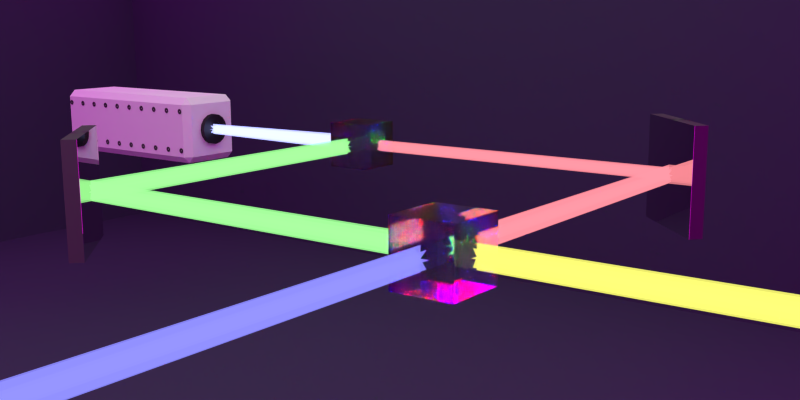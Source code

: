 # Source: MZ.blend  (saved by Blender 2.75.0; exported with 4.5.12 LTS)
import bpy
from mathutils import Matrix  # noqa: F401  (used for matrix-valued properties, if any)

bpy.ops.wm.read_factory_settings(use_empty=True)
scene = bpy.context.scene
scene.name = 'Scene'

# ---- collections
col_collection_1 = bpy.data.collections.new('Collection 1'); scene.collection.children.link(col_collection_1)

# ---- images (referenced by path relative to the original .blend; pixels are not part of the script)
import os
ASSET_DIR = os.environ.get("B2B_ASSET_DIR", "")  # directory of the original .blend (textures are referenced by path, not embedded)
HERE = os.path.dirname(os.path.abspath(__file__))  # packed textures are extracted next to this script under _unpacked/

def load_image(name, relpath, width, height, colorspace="sRGB"):
    """Load a texture the original file referenced (path relative to the .blend, or extracted next to this script)."""
    p = next((c for c in (os.path.join(HERE, relpath), os.path.join(ASSET_DIR, relpath)) if relpath and os.path.exists(c)), "")
    if p:
        img = bpy.data.images.load(p, check_existing=True)
        img.name = name
    else:  # same state as the original file: an image datablock whose file is absent (Cycles renders it pink)
        img = bpy.data.images.new(name, width, height)
        img.source = "FILE"
        img.filepath = "//" + (relpath or name)
    img.colorspace_settings.name = colorspace
    return img
img_laser_png_001 = load_image('laser.png.001', 'assets/laser.png', 1024, 1024, 'Non-Color')
img_lightinglaserlab_jpg = load_image('lightingLaserLab.jpg', 'assets/lightingLaserLab.jpg', 1024, 1024, 'sRGB')

# ---- materials (node trees are filled in below, after node groups)
mat_material_009 = bpy.data.materials.new('Material.009')
mat_material_009.alpha_threshold = 0.0
mat_material_009.roughness = 0.5
mat_material_007 = bpy.data.materials.new('Material.007')
mat_material_007.alpha_threshold = 0.0
mat_material_007.roughness = 0.5
mat_material_008 = bpy.data.materials.new('Material.008')
mat_material_008.alpha_threshold = 0.0
mat_material_008.roughness = 0.5
mat_material_004 = bpy.data.materials.new('Material.004')
mat_material_004.alpha_threshold = 0.0
mat_material_004.roughness = 0.5
mat_material_003 = bpy.data.materials.new('Material.003')
mat_material_003.alpha_threshold = 0.0
mat_material_003.roughness = 0.5
mat_material = bpy.data.materials.new('Material')
mat_material.alpha_threshold = 0.0
mat_material.roughness = 0.5
mat_material_000 = bpy.data.materials.new('Material.000')
mat_material_000.alpha_threshold = 0.0
mat_material_000.roughness = 0.5
mat_material_002 = bpy.data.materials.new('Material.002')
mat_material_002.alpha_threshold = 0.0
mat_material_002.roughness = 0.5
mat_room = bpy.data.materials.new('Room')
mat_room.alpha_threshold = 0.0
mat_room.roughness = 0.5
mat_material_001 = bpy.data.materials.new('Material.001')
mat_material_001.alpha_threshold = 0.0
mat_material_001.roughness = 0.5
mat_material_010 = bpy.data.materials.new('Material.010')
mat_material_010.alpha_threshold = 0.0
mat_material_010.roughness = 0.5

# ---- material node trees
mat_material_009.use_nodes = True; mat_material_009.node_tree.nodes.clear()
_N = mat_material_009.node_tree.nodes; _L = mat_material_009.node_tree.links
n0 = _N.new('ShaderNodeOutputMaterial'); n0.name = 'Material Output'; n0.location = (300, 300)
n1 = _N.new('ShaderNodeEmission'); n1.name = 'Emission'; n1.location = (10, 300)
n1.inputs[0].default_value = (0.8, 0.8, 0.8, 1.0)
_L.new(n1.outputs[0], n0.inputs[0])
n0.is_active_output = True
mat_material_007.use_nodes = True; mat_material_007.node_tree.nodes.clear()
_N = mat_material_007.node_tree.nodes; _L = mat_material_007.node_tree.links
n0 = _N.new('ShaderNodeMixShader'); n0.name = 'Mix Shader'; n0.location = (-174, 120)
n1 = _N.new('ShaderNodeOutputMaterial'); n1.name = 'Material Output'; n1.location = (76, 158)
n2 = _N.new('ShaderNodeTexImage'); n2.name = 'Image Texture'; n2.location = (-797, 201)
n2.width = 140
n2.image = img_laser_png_001
n2.interpolation = 'Smart'
n3 = _N.new('ShaderNodeGamma'); n3.name = 'Gamma'; n3.location = (-398, 180)
n3.inputs[1].default_value = 2.0
n4 = _N.new('ShaderNodeBsdfTransparent'); n4.name = 'Transparent BSDF'; n4.location = (-441, 49)
n5 = _N.new('ShaderNodeEmission'); n5.name = 'Emission'; n5.location = (-399, -51)
n5.inputs[0].default_value = (0.2075, 0.2046, 0.8, 1.0)
n5.inputs[1].default_value = 1.5
n6 = _N.new('ShaderNodeInvert'); n6.name = 'Invert'; n6.location = (-599, 188)
_L.new(n0.outputs[0], n1.inputs[0])
_L.new(n5.outputs[0], n0.inputs[2])
_L.new(n6.outputs[0], n3.inputs[0])
_L.new(n2.outputs[0], n6.inputs[1])
_L.new(n4.outputs[0], n0.inputs[1])
_L.new(n3.outputs[0], n0.inputs[0])
n1.is_active_output = True
mat_material_008.use_nodes = True; mat_material_008.node_tree.nodes.clear()
_N = mat_material_008.node_tree.nodes; _L = mat_material_008.node_tree.links
n0 = _N.new('ShaderNodeMixShader'); n0.name = 'Mix Shader'; n0.location = (-174, 120)
n1 = _N.new('ShaderNodeOutputMaterial'); n1.name = 'Material Output'; n1.location = (76, 158)
n2 = _N.new('ShaderNodeTexImage'); n2.name = 'Image Texture'; n2.location = (-797, 201)
n2.width = 140
n2.image = img_laser_png_001
n2.interpolation = 'Smart'
n3 = _N.new('ShaderNodeGamma'); n3.name = 'Gamma'; n3.location = (-398, 180)
n3.inputs[1].default_value = 2.0
n4 = _N.new('ShaderNodeBsdfTransparent'); n4.name = 'Transparent BSDF'; n4.location = (-441, 49)
n5 = _N.new('ShaderNodeEmission'); n5.name = 'Emission'; n5.location = (-399, -51)
n5.inputs[0].default_value = (0.8, 0.7957, 0.1348, 1.0)
n5.inputs[1].default_value = 1.5
n6 = _N.new('ShaderNodeInvert'); n6.name = 'Invert'; n6.location = (-599, 188)
_L.new(n0.outputs[0], n1.inputs[0])
_L.new(n5.outputs[0], n0.inputs[2])
_L.new(n6.outputs[0], n3.inputs[0])
_L.new(n2.outputs[0], n6.inputs[1])
_L.new(n4.outputs[0], n0.inputs[1])
_L.new(n3.outputs[0], n0.inputs[0])
n1.is_active_output = True
mat_material_004.use_nodes = True; mat_material_004.node_tree.nodes.clear()
_N = mat_material_004.node_tree.nodes; _L = mat_material_004.node_tree.links
n0 = _N.new('ShaderNodeOutputMaterial'); n0.name = 'Material Output'; n0.location = (300, 300)
n1 = _N.new('ShaderNodeMixShader'); n1.name = 'Mix Shader'; n1.location = (81, 353)
n1.inputs[0].default_value = 0.8
n2 = _N.new('ShaderNodeBsdfAnisotropic'); n2.name = 'Anisotropic BSDF'; n2.location = (-491, 414)
n2.distribution = 'GGX'
n2.inputs[0].default_value = (0.4031, 0.4031, 0.4031, 1.0)
n2.inputs[1].default_value = 0.4472
n2.inputs[2].default_value = 0.5
n3 = _N.new('ShaderNodeBsdfDiffuse'); n3.name = 'Diffuse BSDF'; n3.location = (-322, 212)
n3.inputs[0].default_value = (0.03861, 0.03861, 0.03861, 1.0)
n3.inputs[1].default_value = 1.0
n4 = _N.new('ShaderNodeMixShader'); n4.name = 'Mix Shader.001'; n4.location = (-95, 269)
n4.inputs[0].default_value = 0.7
n5 = _N.new('ShaderNodeBsdfAnisotropic'); n5.name = 'Glossy BSDF'; n5.location = (-193, 113)
n5.distribution = 'GGX'
n5.inputs[0].default_value = (0.0, 0.0, 0.0, 1.0)
n5.inputs[1].default_value = 0.0
_L.new(n2.outputs[0], n1.inputs[1])
_L.new(n1.outputs[0], n0.inputs[0])
_L.new(n3.outputs[0], n4.inputs[1])
_L.new(n4.outputs[0], n1.inputs[2])
_L.new(n5.outputs[0], n4.inputs[2])
n0.is_active_output = True
mat_material_003.use_nodes = True; mat_material_003.node_tree.nodes.clear()
_N = mat_material_003.node_tree.nodes; _L = mat_material_003.node_tree.links
n0 = _N.new('ShaderNodeOutputMaterial'); n0.name = 'Material Output'; n0.location = (300, 300)
n1 = _N.new('ShaderNodeBsdfAnisotropic'); n1.name = 'Glossy BSDF'; n1.location = (10, 300)
n1.distribution = 'GGX'
n1.inputs[0].default_value = (0.8, 0.7915, 0.7663, 1.0)
n1.inputs[1].default_value = 0.0
_L.new(n1.outputs[0], n0.inputs[0])
n0.is_active_output = True
mat_material.use_nodes = True; mat_material.node_tree.nodes.clear()
_N = mat_material.node_tree.nodes; _L = mat_material.node_tree.links
n0 = _N.new('ShaderNodeOutputMaterial'); n0.name = 'Material Output'; n0.location = (-57, 299)
n1 = _N.new('ShaderNodeBsdfGlass'); n1.name = 'Glass BSDF'; n1.location = (-972, 276)
n1.distribution = 'BECKMANN'
n1.inputs[0].default_value = (0.0, 0.002741, 1.0, 1.0)
n1.inputs[2].default_value = 1.28
n2 = _N.new('ShaderNodeBsdfGlass'); n2.name = 'Glass BSDF.002'; n2.location = (-573, 155)
n2.distribution = 'BECKMANN'
n2.inputs[0].default_value = (1.0, 0.0, 0.002301, 1.0)
n2.inputs[2].default_value = 1.22
n3 = _N.new('ShaderNodeBsdfGlass'); n3.name = 'Glass BSDF.001'; n3.location = (-788, 187)
n3.distribution = 'BECKMANN'
n3.inputs[0].default_value = (0.003465, 1.0, 0.0, 1.0)
n3.inputs[2].default_value = 1.25
n4 = _N.new('ShaderNodeAddShader'); n4.name = 'Add Shader'; n4.location = (-723, 357)
n5 = _N.new('ShaderNodeAddShader'); n5.name = 'Add Shader.001'; n5.location = (-316, 326)
_L.new(n4.outputs[0], n5.inputs[0])
_L.new(n1.outputs[0], n4.inputs[0])
_L.new(n3.outputs[0], n4.inputs[1])
_L.new(n5.outputs[0], n0.inputs[0])
_L.new(n2.outputs[0], n5.inputs[1])
n0.is_active_output = True
mat_material_000.use_nodes = True; mat_material_000.node_tree.nodes.clear()
_N = mat_material_000.node_tree.nodes; _L = mat_material_000.node_tree.links
n0 = _N.new('ShaderNodeMixShader'); n0.name = 'Mix Shader'; n0.location = (-174, 120)
n1 = _N.new('ShaderNodeOutputMaterial'); n1.name = 'Material Output'; n1.location = (76, 158)
n2 = _N.new('ShaderNodeTexImage'); n2.name = 'Image Texture'; n2.location = (-797, 201)
n2.width = 140
n2.image = img_laser_png_001
n2.interpolation = 'Smart'
n3 = _N.new('ShaderNodeGamma'); n3.name = 'Gamma'; n3.location = (-398, 180)
n3.inputs[1].default_value = 2.0
n4 = _N.new('ShaderNodeBsdfTransparent'); n4.name = 'Transparent BSDF'; n4.location = (-441, 49)
n5 = _N.new('ShaderNodeEmission'); n5.name = 'Emission'; n5.location = (-399, -51)
n5.inputs[0].default_value = (0.8, 0.2183, 0.2642, 1.0)
n5.inputs[1].default_value = 1.5
n6 = _N.new('ShaderNodeInvert'); n6.name = 'Invert'; n6.location = (-599, 188)
_L.new(n0.outputs[0], n1.inputs[0])
_L.new(n5.outputs[0], n0.inputs[2])
_L.new(n6.outputs[0], n3.inputs[0])
_L.new(n2.outputs[0], n6.inputs[1])
_L.new(n4.outputs[0], n0.inputs[1])
_L.new(n3.outputs[0], n0.inputs[0])
n1.is_active_output = True
mat_material_002.use_nodes = True; mat_material_002.node_tree.nodes.clear()
_N = mat_material_002.node_tree.nodes; _L = mat_material_002.node_tree.links
n0 = _N.new('ShaderNodeMixShader'); n0.name = 'Mix Shader'; n0.location = (-174, 120)
n1 = _N.new('ShaderNodeOutputMaterial'); n1.name = 'Material Output'; n1.location = (76, 158)
n2 = _N.new('ShaderNodeTexImage'); n2.name = 'Image Texture'; n2.location = (-797, 201)
n2.width = 140
n2.image = img_laser_png_001
n2.interpolation = 'Smart'
n3 = _N.new('ShaderNodeGamma'); n3.name = 'Gamma'; n3.location = (-398, 180)
n3.inputs[1].default_value = 2.0
n4 = _N.new('ShaderNodeBsdfTransparent'); n4.name = 'Transparent BSDF'; n4.location = (-441, 49)
n5 = _N.new('ShaderNodeEmission'); n5.name = 'Emission'; n5.location = (-399, -51)
n5.inputs[0].default_value = (0.2792, 0.8, 0.2461, 1.0)
n5.inputs[1].default_value = 1.5
n6 = _N.new('ShaderNodeInvert'); n6.name = 'Invert'; n6.location = (-599, 188)
_L.new(n0.outputs[0], n1.inputs[0])
_L.new(n5.outputs[0], n0.inputs[2])
_L.new(n6.outputs[0], n3.inputs[0])
_L.new(n2.outputs[0], n6.inputs[1])
_L.new(n4.outputs[0], n0.inputs[1])
_L.new(n3.outputs[0], n0.inputs[0])
n1.is_active_output = True
mat_room.use_nodes = True; mat_room.node_tree.nodes.clear()
_N = mat_room.node_tree.nodes; _L = mat_room.node_tree.links
n0 = _N.new('ShaderNodeOutputMaterial'); n0.name = 'Material Output'; n0.location = (45, 127)
n1 = _N.new('ShaderNodeBsdfDiffuse'); n1.name = 'Diffuse BSDF'; n1.location = (-272, 77)
n1.inputs[0].default_value = (0.05086, 0.0531, 0.08661, 1.0)
n1.inputs[1].default_value = 0.2865
_L.new(n1.outputs[0], n0.inputs[0])
n0.is_active_output = True
mat_material_001.use_nodes = True; mat_material_001.node_tree.nodes.clear()
_N = mat_material_001.node_tree.nodes; _L = mat_material_001.node_tree.links
n0 = _N.new('ShaderNodeMixShader'); n0.name = 'Mix Shader'; n0.location = (-174, 120)
n1 = _N.new('ShaderNodeOutputMaterial'); n1.name = 'Material Output'; n1.location = (76, 158)
n2 = _N.new('ShaderNodeTexImage'); n2.name = 'Image Texture'; n2.location = (-797, 201)
n2.width = 140
n2.image = img_laser_png_001
n2.interpolation = 'Smart'
n3 = _N.new('ShaderNodeBsdfTransparent'); n3.name = 'Transparent BSDF'; n3.location = (-441, 49)
n4 = _N.new('ShaderNodeEmission'); n4.name = 'Emission'; n4.location = (-399, -51)
n4.inputs[0].default_value = (0.3121, 0.3464, 0.8, 1.0)
n4.inputs[1].default_value = 3.0
n5 = _N.new('ShaderNodeInvert'); n5.name = 'Invert'; n5.location = (-599, 188)
n6 = _N.new('ShaderNodeGamma'); n6.name = 'Gamma'; n6.location = (-381, 213)
n6.inputs[1].default_value = 2.0
_L.new(n0.outputs[0], n1.inputs[0])
_L.new(n4.outputs[0], n0.inputs[2])
_L.new(n5.outputs[0], n6.inputs[0])
_L.new(n2.outputs[0], n5.inputs[1])
_L.new(n3.outputs[0], n0.inputs[1])
_L.new(n6.outputs[0], n0.inputs[0])
n1.is_active_output = True
mat_material_010.use_nodes = True; mat_material_010.node_tree.nodes.clear()
_N = mat_material_010.node_tree.nodes; _L = mat_material_010.node_tree.links
n0 = _N.new('ShaderNodeOutputMaterial'); n0.name = 'Material Output'; n0.location = (300, 300)
n1 = _N.new('ShaderNodeMixShader'); n1.name = 'Mix Shader'; n1.location = (10, 300)
n1.inputs[0].default_value = 0.8837
n2 = _N.new('ShaderNodeBsdfAnisotropic'); n2.name = 'Glossy BSDF'; n2.location = (-190, 200)
n2.distribution = 'GGX'
n2.inputs[0].default_value = (0.5071, 0.5071, 0.5071, 1.0)
n2.inputs[1].default_value = 0.4472
n3 = _N.new('ShaderNodeBsdfDiffuse'); n3.name = 'Diffuse BSDF'; n3.location = (-190, 100)
n3.inputs[0].default_value = (0.0, 0.0, 0.0, 1.0)
_L.new(n1.outputs[0], n0.inputs[0])
_L.new(n2.outputs[0], n1.inputs[1])
_L.new(n3.outputs[0], n1.inputs[2])
n0.is_active_output = True

# ---- world
world_world = bpy.data.worlds.new('World'); scene.world = world_world
world_world.use_nodes = True; world_world.node_tree.nodes.clear()
_N = world_world.node_tree.nodes; _L = world_world.node_tree.links
n0 = _N.new('ShaderNodeBackground'); n0.name = 'Background'; n0.location = (123, 187)
n1 = _N.new('ShaderNodeOutputWorld'); n1.name = 'World Output'; n1.location = (439, 173)
n2 = _N.new('ShaderNodeMath'); n2.name = 'Math'; n2.location = (-279, 171)
n2.operation = 'MULTIPLY'
n2.use_clamp = True
n3 = _N.new('ShaderNodeMath'); n3.name = 'Math.001'; n3.location = (-88, 134)
n3.inputs[1].default_value = 1.0
n4 = _N.new('ShaderNodeTexEnvironment'); n4.name = 'Environment Texture'; n4.location = (-483, 264)
n4.width = 140
n4.image = img_lightinglaserlab_jpg
n4.projection = 'MIRROR_BALL'
_L.new(n0.outputs[0], n1.inputs[0])
_L.new(n4.outputs[0], n0.inputs[0])
_L.new(n4.outputs[0], n2.inputs[0])
_L.new(n2.outputs[0], n3.inputs[0])
_L.new(n3.outputs[0], n0.inputs[1])
n1.is_active_output = True
world_world.color = (0.0, 0.0, 0.0)
world_world.use_sun_shadow = False
world_world.sun_shadow_jitter_overblur = 0.0
world_world.cycles.sampling_method = 'MANUAL'
world_world.cycles.sample_map_resolution = 256

# ---- cameras
cam_camera_001 = bpy.data.cameras.new('Camera.001')
cam_camera_001.clip_end = 100.0
cam_camera_001.lens = 40.0
cam_camera_001.sensor_width = 32.0
cam_camera_001.sensor_height = 18.0
cam_camera_001.display_size = 2.0
cam_camera_001.dof.focus_distance = 0.0

# ---- meshes
me_plane_011 = bpy.data.meshes.new('Plane.011')
me_plane_011.from_pydata([(-1.0, -1.0, 0.0), (1.0, -1.0, 0.0), (-1.0, 1.0, 0.0), (1.0, 1.0, 0.0)], [], [(0, 1, 3, 2)])
me_plane_011.materials.append(mat_material_009)
me_plane_011.use_remesh_preserve_volume = False
me_plane_011.use_remesh_preserve_attributes = False
me_plane_011.use_mirror_vertex_groups = False
me_plane_011.update()
me_plane_010 = bpy.data.meshes.new('Plane.010')
me_plane_010.from_pydata([(-1.0, -1.0, 0.0), (1.0, -1.0, 0.0), (-1.0, 1.0, 0.0), (1.0, 1.0, 0.0)], [], [(0, 1, 3, 2)])
me_plane_010.materials.append(mat_material_009)
me_plane_010.use_remesh_preserve_volume = False
me_plane_010.use_remesh_preserve_attributes = False
me_plane_010.use_mirror_vertex_groups = False
me_plane_010.update()
me_plane_009 = bpy.data.meshes.new('Plane.009')
me_plane_009.from_pydata([(-0.05, 0.2013, -2.626e-08), (0.05, 0.2013, -3.453e-08), (-0.05, 2.95, 1.924e-08), (0.05, 3.05, -1.924e-08), (-9.305e-08, 0.2013, 0.07071), (-6.372e-08, 0.2013, -0.07071), (-3.332e-07, 3.0, 0.07071), (-3.19e-07, 3.0, -0.07071), (-0.03536, 0.2013, 0.05), (0.03536, 0.2013, -0.05), (-0.03536, 2.965, 0.05), (0.03536, 3.035, -0.05), (0.03536, 0.2013, 0.05), (-0.03536, 0.2013, -0.05), (0.03536, 3.035, 0.05), (-0.03536, 2.965, -0.05)], [], [(0, 1, 3, 2), (4, 5, 7, 6), (8, 9, 11, 10), (12, 13, 15, 14)])
_uv = me_plane_009.uv_layers.new(name='UVMap')
_uv.uv.foreach_set('vector', [0.0, 0.0, 1.0, 0.0, 1.0, 1.0, 0.0, 1.0, 0.0, 0.0, 1.0, 0.0, 1.0, 1.0, 0.0, 1.0, 0.0, 0.0, 1.0, 0.0, 1.0, 1.0, 0.0, 1.0, 0.0, 0.0, 1.0, 0.0, 1.0, 1.0, 0.0, 1.0])
me_plane_009.materials.append(mat_material_007)
me_plane_009.use_remesh_preserve_volume = False
me_plane_009.use_remesh_preserve_attributes = False
me_plane_009.use_mirror_vertex_groups = False
me_plane_009.update()
me_plane_008 = bpy.data.meshes.new('Plane.008')
me_plane_008.from_pydata([(-0.05007, 0.2013, 3.116e-09), (0.05007, 0.2013, -3.116e-09), (-0.05, 2.95, 3.127e-09), (0.05, 3.05, -3.127e-09), (-6.929e-08, 0.2013, 0.07071), (-5.709e-08, 0.2013, -0.07071), (-3.322e-07, 3.0, 0.07071), (-3.2e-07, 3.0, -0.07071), (-0.03541, 0.2013, 0.05), (0.03541, 0.2013, -0.05), (-0.03536, 2.965, 0.05), (0.03536, 3.035, -0.05), (0.03541, 0.2013, 0.05), (-0.03541, 0.2013, -0.05), (0.03536, 3.035, 0.05), (-0.03536, 2.965, -0.05)], [], [(0, 1, 3, 2), (4, 5, 7, 6), (8, 9, 11, 10), (12, 13, 15, 14)])
_uv = me_plane_008.uv_layers.new(name='UVMap')
_uv.uv.foreach_set('vector', [0.0, 0.0, 1.0, 0.0, 1.0, 1.0, 0.0, 1.0, 0.0, 0.0, 1.0, 0.0, 1.0, 1.0, 0.0, 1.0, 0.0, 0.0, 1.0, 0.0, 1.0, 1.0, 0.0, 1.0, 0.0, 0.0, 1.0, 0.0, 1.0, 1.0, 0.0, 1.0])
me_plane_008.materials.append(mat_material_008)
me_plane_008.use_remesh_preserve_volume = False
me_plane_008.use_remesh_preserve_attributes = False
me_plane_008.use_mirror_vertex_groups = False
me_plane_008.update()
me_cube_013 = bpy.data.meshes.new('Cube.013')
me_cube_013.from_pydata([(-0.96, -1.0, -1.0), (-0.96, -1.0, 1.0), (-0.96, 1.0, -1.0), (-0.96, 1.0, 1.0), (1.539, -1.0, -1.0), (1.539, -1.0, 1.0), (1.539, 1.0, -1.0), (1.539, 1.0, 1.0)], [], [(3, 2, 0, 1), (7, 5, 4, 6), (0, 2, 6, 4), (3, 1, 5, 7), (1, 0, 4, 5), (2, 3, 7, 6)])
me_cube_013.materials.append(mat_material_004)
me_cube_013.use_remesh_preserve_volume = False
me_cube_013.use_remesh_preserve_attributes = False
me_cube_013.use_mirror_vertex_groups = False
me_cube_013.update()
me_cube_012 = bpy.data.meshes.new('Cube.012')
me_cube_012.from_pydata([(-0.96, -1.0, -1.0), (-0.96, -1.0, 1.0), (-0.96, 1.0, -1.0), (-0.96, 1.0, 1.0), (1.539, -1.0, -1.0), (1.539, -1.0, 1.0), (1.539, 1.0, -1.0), (1.539, 1.0, 1.0)], [], [(3, 2, 0, 1), (7, 5, 4, 6), (0, 2, 6, 4), (3, 1, 5, 7), (1, 0, 4, 5), (2, 3, 7, 6)])
me_cube_012.materials.append(mat_material_004)
me_cube_012.use_remesh_preserve_volume = False
me_cube_012.use_remesh_preserve_attributes = False
me_cube_012.use_mirror_vertex_groups = False
me_cube_012.update()
me_cube_011 = bpy.data.meshes.new('Cube.011')
me_cube_011.from_pydata([(-1.0, -1.0, -1.0), (-1.0, -1.0, 1.0), (-1.0, 1.0, -1.0), (-1.0, 1.0, 1.0), (-0.96, -1.0, -1.0), (-0.96, -1.0, 1.0), (-0.96, 1.0, -1.0), (-0.96, 1.0, 1.0)], [], [(1, 3, 2, 0), (3, 7, 6, 2), (7, 5, 4, 6), (5, 1, 0, 4), (0, 2, 6, 4), (5, 7, 3, 1)])
me_cube_011.materials.append(mat_material_003)
me_cube_011.use_remesh_preserve_volume = False
me_cube_011.use_remesh_preserve_attributes = False
me_cube_011.use_mirror_vertex_groups = False
me_cube_011.update()
me_cube_010 = bpy.data.meshes.new('Cube.010')
me_cube_010.from_pydata([(-1.0, -1.0, -1.0), (-1.0, -1.0, 1.0), (-1.0, 1.0, -1.0), (-1.0, 1.0, 1.0), (1.0, 1.0, -1.0), (1.0, 1.0, 1.0)], [], [(1, 3, 2, 0), (3, 5, 4, 2), (3, 1, 5), (2, 4, 0), (0, 4, 5, 1)])
me_cube_010.materials.append(mat_material)
me_cube_010.use_remesh_preserve_volume = False
me_cube_010.use_remesh_preserve_attributes = False
me_cube_010.use_mirror_vertex_groups = False
me_cube_010.update()
me_cube_009 = bpy.data.meshes.new('Cube.009')
me_cube_009.from_pydata([(-1.0, -1.0, -1.0), (-1.0, -1.0, 1.0), (-1.0, 1.0, -1.0), (-1.0, 1.0, 1.0), (1.0, 1.0, -1.0), (1.0, 1.0, 1.0)], [], [(1, 3, 2, 0), (3, 5, 4, 2), (3, 1, 5), (2, 4, 0), (0, 4, 5, 1)])
me_cube_009.materials.append(mat_material)
me_cube_009.use_remesh_preserve_volume = False
me_cube_009.use_remesh_preserve_attributes = False
me_cube_009.use_mirror_vertex_groups = False
me_cube_009.update()
me_cube_008 = bpy.data.meshes.new('Cube.008')
me_cube_008.from_pydata([(-1.0, -1.0, -1.0), (-1.0, -1.0, 1.0), (-1.0, 1.0, -1.0), (-1.0, 1.0, 1.0), (1.0, 1.0, -1.0), (1.0, 1.0, 1.0)], [], [(1, 3, 2, 0), (3, 5, 4, 2), (3, 1, 5), (2, 4, 0), (0, 4, 5, 1)])
me_cube_008.materials.append(mat_material)
me_cube_008.use_remesh_preserve_volume = False
me_cube_008.use_remesh_preserve_attributes = False
me_cube_008.use_mirror_vertex_groups = False
me_cube_008.update()
me_plane_005 = bpy.data.meshes.new('Plane.005')
me_plane_005.from_pydata([(-0.05007, 0.2013, 3.116e-09), (0.05007, 0.2013, -3.116e-09), (-0.05, 2.95, 3.127e-09), (0.05, 3.05, -3.127e-09), (-6.929e-08, 0.2013, 0.07071), (-5.709e-08, 0.2013, -0.07071), (-3.322e-07, 3.0, 0.07071), (-3.2e-07, 3.0, -0.07071), (-0.03541, 0.2013, 0.05), (0.03541, 0.2013, -0.05), (-0.03536, 2.965, 0.05), (0.03536, 3.035, -0.05), (0.03541, 0.2013, 0.05), (-0.03541, 0.2013, -0.05), (0.03536, 3.035, 0.05), (-0.03536, 2.965, -0.05)], [], [(0, 1, 3, 2), (4, 5, 7, 6), (8, 9, 11, 10), (12, 13, 15, 14)])
_uv = me_plane_005.uv_layers.new(name='UVMap')
_uv.uv.foreach_set('vector', [0.0, 0.0, 1.0, 0.0, 1.0, 1.0, 0.0, 1.0, 0.0, 0.0, 1.0, 0.0, 1.0, 1.0, 0.0, 1.0, 0.0, 0.0, 1.0, 0.0, 1.0, 1.0, 0.0, 1.0, 0.0, 0.0, 1.0, 0.0, 1.0, 1.0, 0.0, 1.0])
me_plane_005.materials.append(mat_material_000)
me_plane_005.use_remesh_preserve_volume = False
me_plane_005.use_remesh_preserve_attributes = False
me_plane_005.use_mirror_vertex_groups = False
me_plane_005.update()
me_plane_004 = bpy.data.meshes.new('Plane.004')
me_plane_004.from_pydata([(-0.05, 0.2013, -2.626e-08), (0.05, 0.2013, -3.453e-08), (-0.05, 2.95, 1.924e-08), (0.05, 3.05, -1.924e-08), (-9.305e-08, 0.2013, 0.07071), (-6.372e-08, 0.2013, -0.07071), (-3.332e-07, 3.0, 0.07071), (-3.19e-07, 3.0, -0.07071), (-0.03536, 0.2013, 0.05), (0.03536, 0.2013, -0.05), (-0.03536, 2.965, 0.05), (0.03536, 3.035, -0.05), (0.03536, 0.2013, 0.05), (-0.03536, 0.2013, -0.05), (0.03536, 3.035, 0.05), (-0.03536, 2.965, -0.05)], [], [(0, 1, 3, 2), (4, 5, 7, 6), (8, 9, 11, 10), (12, 13, 15, 14)])
_uv = me_plane_004.uv_layers.new(name='UVMap')
_uv.uv.foreach_set('vector', [0.0, 0.0, 1.0, 0.0, 1.0, 1.0, 0.0, 1.0, 0.0, 0.0, 1.0, 0.0, 1.0, 1.0, 0.0, 1.0, 0.0, 0.0, 1.0, 0.0, 1.0, 1.0, 0.0, 1.0, 0.0, 0.0, 1.0, 0.0, 1.0, 1.0, 0.0, 1.0])
me_plane_004.materials.append(mat_material_002)
me_plane_004.use_remesh_preserve_volume = False
me_plane_004.use_remesh_preserve_attributes = False
me_plane_004.use_mirror_vertex_groups = False
me_plane_004.update()
me_plane_003 = bpy.data.meshes.new('Plane.003')
me_plane_003.from_pydata([(-0.05, 0.2013, 3.127e-09), (0.05, 0.2013, -3.127e-09), (-0.05, 2.95, 3.127e-09), (0.05, 3.05, -3.127e-09), (-6.29e-08, 0.2013, 0.07071), (-5.068e-08, 0.2013, -0.07071), (-3.322e-07, 3.0, 0.07071), (-3.2e-07, 3.0, -0.07071), (-0.03536, 0.2013, 0.05), (0.03536, 0.2013, -0.05), (-0.03536, 2.965, 0.05), (0.03536, 3.035, -0.05), (0.03536, 0.2013, 0.05), (-0.03536, 0.2013, -0.05), (0.03536, 3.035, 0.05), (-0.03536, 2.965, -0.05)], [], [(0, 1, 3, 2), (4, 5, 7, 6), (8, 9, 11, 10), (12, 13, 15, 14)])
_uv = me_plane_003.uv_layers.new(name='UVMap')
_uv.uv.foreach_set('vector', [0.0, 0.0, 1.0, 0.0, 1.0, 1.0, 0.0, 1.0, 0.0, 0.0, 1.0, 0.0, 1.0, 1.0, 0.0, 1.0, 0.0, 0.0, 1.0, 0.0, 1.0, 1.0, 0.0, 1.0, 0.0, 0.0, 1.0, 0.0, 1.0, 1.0, 0.0, 1.0])
me_plane_003.materials.append(mat_material_002)
me_plane_003.use_remesh_preserve_volume = False
me_plane_003.use_remesh_preserve_attributes = False
me_plane_003.use_mirror_vertex_groups = False
me_plane_003.update()
me_plane_002 = bpy.data.meshes.new('Plane.002')
me_plane_002.from_pydata([(-0.05, 0.2013, 0.0), (0.05, 0.2013, 0.0), (-0.05, 2.95, 0.0), (0.05, 3.05, 0.0), (-6.857e-08, 0.2013, 0.05), (-6.261e-08, 0.2013, -0.05), (-3.291e-07, 3.0, 0.05), (-3.231e-07, 3.0, -0.05), (-0.03536, 0.2013, 0.03536), (0.03536, 0.2013, -0.03536), (-0.03536, 2.965, 0.03536), (0.03536, 3.035, -0.03536), (0.03536, 0.2013, 0.03536), (-0.03536, 0.2013, -0.03536), (0.03536, 3.035, 0.03536), (-0.03536, 2.965, -0.03536)], [], [(0, 1, 3, 2), (4, 5, 7, 6), (8, 9, 11, 10), (12, 13, 15, 14)])
_uv = me_plane_002.uv_layers.new(name='UVMap')
_uv.uv.foreach_set('vector', [0.0, 0.0, 1.0, 0.0, 1.0, 1.0, 0.0, 1.0, 0.0, 0.0, 1.0, 0.0, 1.0, 1.0, 0.0, 1.0, 0.0, 0.0, 1.0, 0.0, 1.0, 1.0, 0.0, 1.0, 0.0, 0.0, 1.0, 0.0, 1.0, 1.0, 0.0, 1.0])
me_plane_002.materials.append(mat_material_000)
me_plane_002.use_remesh_preserve_volume = False
me_plane_002.use_remesh_preserve_attributes = False
me_plane_002.use_mirror_vertex_groups = False
me_plane_002.update()
me_plane_023 = bpy.data.meshes.new('Plane.023')
me_plane_023.from_pydata([(-1.993, -1.596, -0.1986), (0.6028, -1.596, -0.1986), (-1.993, 1.397, -0.1986), (0.6028, 1.397, -0.1986), (0.6028, -1.596, 0.5958), (0.6028, 1.397, 0.5958), (-1.993, 1.397, 0.5958)], [], [(0, 1, 3, 2), (3, 1, 4, 5), (2, 3, 5, 6)])
me_plane_023.materials.append(mat_room)
me_plane_023.use_remesh_preserve_volume = False
me_plane_023.use_remesh_preserve_attributes = False
me_plane_023.use_mirror_vertex_groups = False
me_plane_023.update()
me_cube_003 = bpy.data.meshes.new('Cube.003')
me_cube_003.from_pydata([(-1.0, -1.0, -1.0), (-1.0, -1.0, 1.0), (-1.0, 1.0, -1.0), (-1.0, 1.0, 1.0), (-0.96, -1.0, -1.0), (-0.96, -1.0, 1.0), (-0.96, 1.0, -1.0), (-0.96, 1.0, 1.0)], [], [(1, 3, 2, 0), (3, 7, 6, 2), (5, 1, 0, 4), (0, 2, 6, 4), (5, 7, 3, 1)])
me_cube_003.materials.append(mat_material_003)
me_cube_003.use_remesh_preserve_volume = False
me_cube_003.use_remesh_preserve_attributes = False
me_cube_003.use_mirror_vertex_groups = False
me_cube_003.update()
me_cube_001 = bpy.data.meshes.new('Cube.001')
me_cube_001.from_pydata([(-1.0, -1.0, -1.0), (-1.0, -1.0, 1.0), (-1.0, 1.0, -1.0), (-1.0, 1.0, 1.0), (1.0, 1.0, -1.0), (1.0, 1.0, 1.0)], [], [(1, 3, 2, 0), (3, 5, 4, 2), (3, 1, 5), (2, 4, 0), (0, 4, 5, 1)])
me_cube_001.materials.append(mat_material)
me_cube_001.use_remesh_preserve_volume = False
me_cube_001.use_remesh_preserve_attributes = False
me_cube_001.use_mirror_vertex_groups = False
me_cube_001.update()
me_plane_001 = bpy.data.meshes.new('Plane.001')
me_plane_001.from_pydata([(-0.05, 0.2013, 0.0), (0.05, 0.2013, 0.0), (-0.05, 2.0, 0.0), (0.05, 2.0, 0.0), (-2.98e-09, 0.2013, 0.07071), (2.98e-09, 0.2013, -0.07071), (-2.98e-09, 2.0, 0.05), (2.98e-09, 2.0, -0.05), (-0.03536, 0.2013, 0.05), (0.03536, 0.2013, -0.05), (-0.03536, 2.0, 0.03536), (0.03536, 2.0, -0.03536), (0.03536, 0.2013, 0.05), (-0.03536, 0.2013, -0.05), (0.03536, 2.0, 0.03536), (-0.03536, 2.0, -0.03536)], [], [(0, 1, 3, 2), (4, 5, 7, 6), (8, 9, 11, 10), (12, 13, 15, 14)])
_uv = me_plane_001.uv_layers.new(name='UVMap')
_uv.uv.foreach_set('vector', [0.0, 0.0, 1.0, 0.0, 1.0, 1.0, 0.0, 1.0, 0.0, 0.0, 1.0, 0.0, 1.0, 1.0, 0.0, 1.0, 0.0, 0.0, 1.0, 0.0, 1.0, 1.0, 0.0, 1.0, 0.0, 0.0, 1.0, 0.0, 1.0, 1.0, 0.0, 1.0])
me_plane_001.materials.append(mat_material_001)
me_plane_001.use_remesh_preserve_volume = False
me_plane_001.use_remesh_preserve_attributes = False
me_plane_001.use_mirror_vertex_groups = False
me_plane_001.update()
me_circle = bpy.data.meshes.new('Circle')
me_circle.from_pydata([(-0.2, -0.8693, -0.3333), (-0.2217, -0.8783, -0.3333), (-0.2307, -0.9, -0.3333), (-0.2217, -0.9217, -0.3333), (-0.2, -0.9307, -0.3333), (-0.1783, -0.9217, -0.3333), (-0.1693, -0.9, -0.3333), (-0.1783, -0.8783, -0.3333), (-0.2, -0.8693, -0.3412), (-0.2217, -0.8783, -0.3412), (-0.2307, -0.9, -0.3412), (-0.2217, -0.9217, -0.3412), (-0.2, -0.9307, -0.3412), (-0.1783, -0.9217, -0.3412), (-0.1693, -0.9, -0.3412), (-0.1783, -0.8783, -0.3412), (-0.2, -0.8931, -0.3412), (-0.2049, -0.8951, -0.3412), (-0.2069, -0.9, -0.3412), (-0.2049, -0.9049, -0.3412), (-0.2, -0.9069, -0.3412), (-0.1951, -0.9049, -0.3412), (-0.1931, -0.9, -0.3412), (-0.1951, -0.8951, -0.3412), (-0.2, -0.8931, -0.3333), (-0.2049, -0.8951, -0.3333), (-0.2069, -0.9, -0.3333), (-0.2049, -0.9049, -0.3333), (-0.2, -0.9069, -0.3333), (-0.1951, -0.9049, -0.3333), (-0.1931, -0.9, -0.3333), (-0.1951, -0.8951, -0.3333), (-0.2, -0.8839, -0.3333), (-0.2114, -0.8886, -0.3333), (-0.2161, -0.9, -0.3333), (-0.2114, -0.9114, -0.3333), (-0.2, -0.9161, -0.3333), (-0.1886, -0.9114, -0.3333), (-0.1839, -0.9, -0.3333), (-0.1886, -0.8886, -0.3333)], [], [(1, 0, 8, 9), (0, 7, 15, 8), (6, 5, 13, 14), (4, 3, 11, 12), (2, 1, 9, 10), (7, 6, 14, 15), (5, 4, 12, 13), (3, 2, 10, 11), (12, 11, 19, 20), (10, 9, 17, 18), (15, 14, 22, 23), (13, 12, 20, 21), (11, 10, 18, 19), (9, 8, 16, 17), (8, 15, 23, 16), (14, 13, 21, 22), (16, 23, 31, 24), (22, 21, 29, 30), (20, 19, 27, 28), (18, 17, 25, 26), (23, 22, 30, 31), (21, 20, 28, 29), (19, 18, 26, 27), (17, 16, 24, 25), (6, 7, 39, 38), (4, 5, 37, 36), (2, 3, 35, 34), (0, 1, 33, 32), (7, 0, 32, 39), (5, 6, 38, 37), (3, 4, 36, 35), (1, 2, 34, 33)])
me_circle.materials.append(mat_material_004)
me_circle.use_remesh_preserve_volume = False
me_circle.use_remesh_preserve_attributes = False
me_circle.use_mirror_vertex_groups = False
me_circle.update()
me_circle_001 = bpy.data.meshes.new('Circle.001')
me_circle_001.from_pydata([(3.982e-09, 0.01282, 2.161e-07), (-0.009067, 0.009067, 2.161e-07), (-0.01282, -5.605e-10, 2.161e-07), (-0.009067, -0.009067, 2.161e-07), (5.103e-09, -0.01282, 2.161e-07), (0.009067, -0.009067, 2.161e-07), (0.01282, 1.529e-10, 2.161e-07), (0.009067, 0.009067, 2.161e-07)], [(1, 0), (2, 1), (3, 2), (4, 3), (5, 4), (6, 5), (7, 6), (0, 7)], [])
me_circle_001.use_remesh_preserve_volume = False
me_circle_001.use_remesh_preserve_attributes = False
me_circle_001.use_mirror_vertex_groups = False
me_circle_001.update()
me_cube_005 = bpy.data.meshes.new('Cube.005')
me_cube_005.from_pydata([(0.2667, -0.9333, 0.3333), (-0.2667, -0.9333, 0.3333), (0.2667, 0.9333, 0.3333), (-0.2667, 0.9333, 0.3333), (-0.2667, -0.9333, -0.3333), (0.2667, -0.9333, -0.3333), (-0.2667, 0.9333, -0.3333), (0.2667, 0.9333, -0.3333), (0.3333, 0.9333, 0.2667), (0.3333, 0.9333, -0.2667), (0.3333, -0.9333, 0.2667), (0.3333, -0.9333, -0.2667), (-0.3333, -0.9333, 0.2667), (-0.3333, -0.9333, -0.2667), (-0.3333, 0.9333, 0.2667), (-0.3333, 0.9333, -0.2667), (0.2667, -1.0, 0.2667), (0.2667, -1.0, -0.2667), (-0.2667, -1.0, 0.2667), (-0.2667, -1.0, -0.2667), (-0.2667, 1.0, 0.2667), (-0.2667, 1.0, -0.2667), (0.2667, 1.0, 0.2667), (0.2667, 1.0, -0.2667), (0.2667, -1.0, 0.0), (-0.2667, -1.0, 0.0), (0.0, -1.0, 0.2667), (0.0, -1.0, -0.2667), (-0.143, -1.0, 0.05925), (0.2667, -1.0, -0.1333), (-0.2667, -1.0, -0.1333), (0.1333, -1.0, 0.2667), (0.1333, -1.0, -0.2667), (0.2667, -1.0, 0.1333), (-0.2667, -1.0, 0.1333), (-0.1333, -1.0, 0.2667), (-0.1333, -1.0, -0.2667), (4.431e-11, -1.0, -0.1548), (4.431e-11, -1.0, 0.1548), (0.1548, -1.0, 7.089e-11), (-0.1548, -1.0, 7.089e-11), (-0.1095, -1.0, 0.1095), (0.1095, -1.0, 0.1095), (0.1095, -1.0, -0.1095), (-0.1095, -1.0, -0.1095), (-0.05925, -1.0, 0.143), (0.143, -1.0, 0.05925), (0.05925, -1.0, 0.143), (0.143, -1.0, -0.05925), (0.05925, -1.0, -0.143), (-0.143, -1.0, -0.05925), (-0.05925, -1.0, -0.143)], [], [(15, 14, 20, 21), (9, 23, 22, 8), (11, 10, 16, 33, 24, 29, 17), (2, 0, 10, 8), (1, 3, 14, 12), (13, 19, 30, 25, 34, 18, 12), (4, 6, 7, 5), (0, 1, 18, 35, 26, 31, 16), (0, 2, 3, 1), (4, 13, 15, 6), (5, 17, 32, 27, 36, 19, 4), (3, 2, 22, 20), (6, 21, 23, 7), (7, 9, 11, 5), (20, 22, 23, 21), (21, 6, 15), (44, 30, 19, 36), (16, 10, 0), (12, 14, 15, 13), (19, 13, 4), (8, 10, 11, 9), (22, 2, 8), (17, 5, 11), (18, 1, 12), (20, 14, 3), (23, 9, 7), (43, 49, 37, 27, 32), (41, 34, 25, 40, 28), (26, 35, 41, 45, 38), (35, 18, 34, 41), (33, 42, 46, 39, 24), (16, 31, 42, 33), (31, 26, 38, 47, 42), (29, 43, 32, 17), (24, 39, 48, 43, 29), (37, 51, 44, 36, 27), (40, 25, 30, 44, 50)])
me_cube_005.use_remesh_preserve_volume = False
me_cube_005.use_remesh_preserve_attributes = False
me_cube_005.use_mirror_vertex_groups = False
me_cube_005.update()
me_cube_006 = bpy.data.meshes.new('Cube.006')
me_cube_006.from_pydata([(-0.143, -1.0, 0.05925), (4.431e-11, -1.0, -0.1548), (4.431e-11, -1.0, 0.1548), (0.1548, -1.0, 7.089e-11), (-0.1548, -1.0, 7.089e-11), (-0.1095, -1.0, 0.1095), (0.1095, -1.0, 0.1095), (0.1095, -1.0, -0.1095), (-0.1095, -1.0, -0.1095), (-0.05925, -1.0, 0.143), (0.143, -1.0, 0.05925), (0.05925, -1.0, 0.143), (0.143, -1.0, -0.05925), (0.05925, -1.0, -0.143), (-0.143, -1.0, -0.05925), (-0.05925, -1.0, -0.143), (-0.143, -1.05, 0.05925), (4.431e-11, -1.05, -0.1548), (4.431e-11, -1.05, 0.1548), (0.1548, -1.05, 7.089e-11), (-0.1548, -1.05, 7.089e-11), (-0.1095, -1.05, 0.1095), (0.1095, -1.05, 0.1095), (0.1095, -1.05, -0.1095), (-0.1095, -1.05, -0.1095), (-0.05925, -1.05, 0.143), (0.143, -1.05, 0.05925), (0.05925, -1.05, 0.143), (0.143, -1.05, -0.05925), (0.05925, -1.05, -0.143), (-0.143, -1.05, -0.05925), (-0.05925, -1.05, -0.143), (-0.07152, -1.05, 0.02962), (-2.107e-10, -1.05, -0.07741), (-2.107e-10, -1.05, 0.07741), (0.07741, -1.05, -1.362e-09), (-0.07741, -1.05, -1.362e-09), (-0.05474, -1.05, 0.05474), (0.05474, -1.05, 0.05474), (0.05474, -1.05, -0.05474), (-0.05474, -1.05, -0.05474), (-0.02962, -1.05, 0.07152), (0.07152, -1.05, 0.02962), (0.02962, -1.05, 0.07152), (0.07152, -1.05, -0.02962), (0.02962, -1.05, -0.07152), (-0.07152, -1.05, -0.02962), (-0.02962, -1.05, -0.07152), (-0.07152, -1.02, 0.02962), (-2.107e-10, -1.02, -0.07741), (-2.107e-10, -1.02, 0.07741), (0.07741, -1.02, -1.362e-09), (-0.07741, -1.02, -1.362e-09), (-0.05474, -1.02, 0.05474), (0.05474, -1.02, 0.05474), (0.05474, -1.02, -0.05474), (-0.05474, -1.02, -0.05474), (-0.02962, -1.02, 0.07152), (0.07152, -1.02, 0.02962), (0.02962, -1.02, 0.07152), (0.07152, -1.02, -0.02962), (0.02962, -1.02, -0.07152), (-0.07152, -1.02, -0.02962), (-0.02962, -1.02, -0.07152), (0.0, -1.02, -1.863e-09), (-2.328e-10, -1.02, 0.0), (-2.328e-10, -1.02, 0.0), (0.0, -1.02, -1.397e-09), (0.0, -1.02, -1.397e-09), (0.0, -1.02, 0.0), (0.0, -1.02, 0.0), (0.0, -1.02, 0.0), (0.0, -1.02, 0.0), (0.0, -1.02, 0.0), (0.0, -1.02, -1.863e-09), (0.0, -1.02, 0.0), (0.0, -1.02, -1.863e-09), (0.0, -1.02, 0.0), (0.0, -1.02, -1.863e-09), (0.0, -1.02, 0.0)], [], [(1, 13, 29, 17), (10, 26, 19, 3), (4, 14, 30, 20), (11, 27, 22, 6), (2, 18, 27, 11), (8, 15, 31, 24), (12, 28, 23, 7), (6, 22, 26, 10), (13, 7, 23, 29), (5, 21, 25, 9), (14, 8, 24, 30), (5, 0, 16, 21), (15, 1, 17, 31), (0, 4, 20, 16), (3, 19, 28, 12), (9, 25, 18, 2), (16, 20, 36, 32), (19, 35, 44, 28), (25, 41, 34, 18), (17, 29, 45, 33), (26, 42, 35, 19), (20, 30, 46, 36), (27, 43, 38, 22), (18, 34, 43, 27), (24, 31, 47, 40), (28, 44, 39, 23), (22, 38, 42, 26), (29, 23, 39, 45), (21, 37, 41, 25), (30, 24, 40, 46), (21, 16, 32, 37), (31, 17, 33, 47), (45, 39, 55, 61), (37, 53, 57, 41), (46, 40, 56, 62), (37, 32, 48, 53), (47, 33, 49, 63), (32, 36, 52, 48), (35, 51, 60, 44), (41, 57, 50, 34), (33, 45, 61, 49), (42, 58, 51, 35), (36, 46, 62, 52), (43, 59, 54, 38), (34, 50, 59, 43), (40, 47, 63, 56), (44, 60, 55, 39), (38, 54, 58, 42), (52, 62, 78, 68), (59, 75, 70, 54), (50, 66, 75, 59), (56, 63, 79, 72), (60, 76, 71, 55), (54, 70, 74, 58), (61, 55, 71, 77), (53, 69, 73, 57), (62, 56, 72, 78), (53, 48, 64, 69), (63, 49, 65, 79), (48, 52, 68, 64), (51, 67, 76, 60), (57, 73, 66, 50), (49, 61, 77, 65), (58, 74, 67, 51)])
me_cube_006.materials.append(mat_material_010)
me_cube_006.use_remesh_preserve_volume = False
me_cube_006.use_remesh_preserve_attributes = False
me_cube_006.use_mirror_vertex_groups = False
me_cube_006.update()

# ---- objects
ob_plane_007 = bpy.data.objects.new('Plane.007', me_plane_011)
ob_plane = bpy.data.objects.new('Plane', me_plane_010)
ob_plane_006 = bpy.data.objects.new('Plane.006', me_plane_009)
ob_plane_005 = bpy.data.objects.new('Plane.005', me_plane_008)
ob_mirror_003 = bpy.data.objects.new('Mirror.003', me_cube_013)
ob_mirror_002 = bpy.data.objects.new('Mirror.002', me_cube_012)
ob_mirror_001 = bpy.data.objects.new('Mirror.001', me_cube_011)
ob_beamspliter_003 = bpy.data.objects.new('BeamSpliter.003', me_cube_010)
ob_beamspliter_001 = bpy.data.objects.new('BeamSpliter.001', me_cube_009)
ob_beamspliter_002 = bpy.data.objects.new('BeamSpliter.002', me_cube_008)
ob_plane_004 = bpy.data.objects.new('Plane.004', me_plane_005)
ob_plane_003 = bpy.data.objects.new('Plane.003', me_plane_004)
ob_plane_002 = bpy.data.objects.new('Plane.002', me_plane_003)
ob_plane_000 = bpy.data.objects.new('Plane.000', me_plane_002)
ob_room = bpy.data.objects.new('Room', me_plane_023)
ob_mirror_000 = bpy.data.objects.new('Mirror.000', me_cube_003)
ob_beamspliter_000 = bpy.data.objects.new('BeamSpliter.000', me_cube_001)
ob_camera = bpy.data.objects.new('Camera', cam_camera_001)
ob_plane_001 = bpy.data.objects.new('Plane.001', me_plane_001)
ob_circle = bpy.data.objects.new('Circle', me_circle)
ob_circle_001 = bpy.data.objects.new('Circle.001', me_circle_001)
ob_cube = bpy.data.objects.new('Cube', me_cube_005)
ob_cube_001 = bpy.data.objects.new('Cube.001', me_cube_006)

# ---- transforms, parenting, visibility, modifiers, constraints
ob_plane_007.location = (1.958, 3.543e-08, 3.027)
ob_plane_007.rotation_euler = (0.0, 0.3828, 0.0)
ob_plane_007.scale = (3.555, 3.555, 3.555)
ob_plane_007.lineart.crease_threshold = 0.0
ob_plane.location = (-4.511, 3.543e-08, 3.027)
ob_plane.rotation_euler = (0.0, -0.3064, 0.0)
ob_plane.scale = (3.555, 3.555, 3.555)
ob_plane.lineart.crease_threshold = 0.0
ob_plane_006.location = (-2.936, -2.936, -2.266e-10)
ob_plane_006.rotation_euler = (6.357e-08, -3.142, 7.854)
ob_plane_006.visible_shadow = False
ob_plane_006.lineart.crease_threshold = 0.0
ob_plane_005.location = (-2.936, -2.936, -2.266e-10)
ob_plane_005.rotation_euler = (-1.043e-15, 6.357e-08, 3.142)
ob_plane_005.visible_shadow = False
ob_plane_005.lineart.crease_threshold = 0.0
ob_mirror_003.location = (0.02858, -2.965, 0.0)
ob_mirror_003.rotation_euler = (0.0, -0.0, -3.927)
ob_mirror_003.scale = (-0.04002, 0.4057, 0.4057)
ob_mirror_003.lineart.crease_threshold = 0.0
_m = ob_mirror_003.modifiers.new('Collision', 'COLLISION')
ob_mirror_002.location = (-2.965, 0.02858, 0.0)
ob_mirror_002.rotation_euler = (0.0, -0.0, -0.7854)
ob_mirror_002.scale = (-0.04002, 0.4057, 0.4057)
ob_mirror_002.lineart.crease_threshold = 0.0
_m = ob_mirror_002.modifiers.new('Collision', 'COLLISION')
ob_mirror_001.location = (0.02858, -2.965, 0.0)
ob_mirror_001.rotation_euler = (0.0, -0.0, -3.927)
ob_mirror_001.scale = (-0.04002, 0.4057, 0.4057)
ob_mirror_001.lineart.crease_threshold = 0.0
_m = ob_mirror_001.modifiers.new('Collision', 'COLLISION')
ob_beamspliter_003.location = (-2.936, -2.936, -2.266e-10)
ob_beamspliter_003.scale = (0.2013, 0.2013, 0.2013)
ob_beamspliter_003.lineart.crease_threshold = 0.0
ob_beamspliter_001.location = (-2.936, -2.936, -2.266e-10)
ob_beamspliter_001.rotation_euler = (0.0, -0.0, 3.142)
ob_beamspliter_001.scale = (0.2013, 0.2013, 0.2013)
ob_beamspliter_001.lineart.crease_threshold = 0.0
ob_beamspliter_002.location = (0.0, 0.0, 0.0)
ob_beamspliter_002.rotation_euler = (0.0, -0.0, 3.142)
ob_beamspliter_002.scale = (0.2013, 0.2013, 0.2013)
ob_beamspliter_002.lineart.crease_threshold = 0.0
ob_plane_004.location = (-2.936, -2.936, -2.266e-10)
ob_plane_004.rotation_euler = (-2.849e-14, -3.142, -1.571)
ob_plane_004.visible_shadow = False
ob_plane_004.lineart.crease_threshold = 0.0
ob_plane_003.location = (-2.936, -2.936, -2.266e-10)
ob_plane_003.rotation_euler = (-3.142, -3.142, 3.142)
ob_plane_003.visible_shadow = False
ob_plane_003.lineart.crease_threshold = 0.0
ob_plane_002.location = (0.0, 0.0, 0.0)
ob_plane_002.rotation_euler = (-2.849e-14, -3.142, 1.571)
ob_plane_002.visible_shadow = False
ob_plane_002.lineart.crease_threshold = 0.0
ob_plane_000.location = (0.0, 0.0, 0.0)
ob_plane_000.rotation_euler = (0.0, -0.0, -3.142)
ob_plane_000.visible_shadow = False
ob_plane_000.lineart.crease_threshold = 0.0
ob_room.location = (0.0, 0.0, -1.0)
ob_room.scale = (5.035, 5.035, 5.035)
ob_room.lineart.crease_threshold = 0.0
ob_mirror_000.location = (-2.965, 0.02858, 0.0)
ob_mirror_000.rotation_euler = (0.0, -0.0, -0.7854)
ob_mirror_000.scale = (-0.04002, 0.4057, 0.4057)
ob_mirror_000.lineart.crease_threshold = 0.0
_m = ob_mirror_000.modifiers.new('Collision', 'COLLISION')
ob_beamspliter_000.location = (0.0, 0.0, 0.0)
ob_beamspliter_000.scale = (0.2013, 0.2013, 0.2013)
ob_beamspliter_000.lineart.crease_threshold = 0.0
ob_camera.location = (-7.039, -5.765, 1.228)
ob_camera.rotation_euler = (1.38, 0.004978, -0.9236)
ob_camera.lineart.crease_threshold = 0.0
ob_plane_001.location = (0.0, 0.0, 0.0)
ob_plane_001.visible_shadow = False
ob_plane_001.lineart.crease_threshold = 0.0
ob_circle.location = (2.384e-07, 3.0, 0.0)
ob_circle.rotation_euler = (-0.0, 1.571, 0.0)
ob_circle.lineart.crease_threshold = 0.0
_m = ob_circle.modifiers.new('Array', 'ARRAY')
_m.count = 10
_m.use_constant_offset = True
_m.constant_offset_displace = (0.0, 0.2, 0.0)
_m.relative_offset_displace = (0.0, 0.0, 0.0)
_m = ob_circle.modifiers.new('Array.001', 'ARRAY')
_m.use_constant_offset = True
_m.constant_offset_displace = (0.4, 0.0, 0.0)
_m.use_relative_offset = False
_m = ob_circle.modifiers.new('Subsurf', 'SUBSURF')
_m.uv_smooth = 'PRESERVE_CORNERS'
_m.quality = 2
_m.show_only_control_edges = False
_m = ob_circle.modifiers.new('Mirror', 'MIRROR')
_m.use_axis = (False, False, True)
ob_circle_001.parent = ob_circle
ob_circle_001.matrix_parent_inverse = Matrix(((7.55e-08, 0.0, -1.0, 0.0), (0.0, 1.0, 0.0, 0.0), (1.0, 0.0, 7.55e-08, 0.0), (0.0, 0.0, 0.0, 1.0)))
ob_circle_001.location = (-0.3333, -0.9, 0.2)
ob_circle_001.rotation_euler = (-0.0, 1.571, 0.0)
ob_circle_001.lineart.crease_threshold = 0.0
ob_cube.location = (2.384e-07, 3.0, 0.0)
ob_cube.lineart.crease_threshold = 0.0
ob_cube_001.location = (2.384e-07, 3.0, 0.0)
ob_cube_001.lineart.crease_threshold = 0.0

# ---- collection membership
col_collection_1.objects.link(ob_plane_007)
col_collection_1.objects.link(ob_plane)
col_collection_1.objects.link(ob_plane_006)
col_collection_1.objects.link(ob_plane_005)
col_collection_1.objects.link(ob_mirror_003)
col_collection_1.objects.link(ob_mirror_002)
col_collection_1.objects.link(ob_mirror_001)
col_collection_1.objects.link(ob_beamspliter_003)
col_collection_1.objects.link(ob_beamspliter_001)
col_collection_1.objects.link(ob_beamspliter_002)
col_collection_1.objects.link(ob_plane_004)
col_collection_1.objects.link(ob_plane_003)
col_collection_1.objects.link(ob_plane_002)
col_collection_1.objects.link(ob_plane_000)
col_collection_1.objects.link(ob_room)
col_collection_1.objects.link(ob_mirror_000)
col_collection_1.objects.link(ob_beamspliter_000)
col_collection_1.objects.link(ob_camera)
col_collection_1.objects.link(ob_plane_001)
col_collection_1.objects.link(ob_circle)
col_collection_1.objects.link(ob_circle_001)
col_collection_1.objects.link(ob_cube)
col_collection_1.objects.link(ob_cube_001)

# ---- scene / render settings (as saved in the file)
scene.camera = ob_camera
scene.frame_start = 1; scene.frame_end = 250; scene.frame_set(222)
scene.render.engine = 'CYCLES'
scene.render.resolution_x = 4096
scene.render.resolution_y = 2048
scene.render.resolution_percentage = 50
scene.render.dither_intensity = 0.0
scene.cycles.use_denoising = False
scene.cycles.samples = 5000
scene.cycles.sampling_pattern = 'TABULATED_SOBOL'
scene.cycles.light_sampling_threshold = 0.0
scene.cycles.use_adaptive_sampling = False
scene.cycles.use_light_tree = False
scene.cycles.blur_glossy = 0.0
scene.cycles.pixel_filter_type = 'GAUSSIAN'
scene.cycles.sample_clamp_indirect = 0.0
scene.view_settings.view_transform = 'Standard'
bpy.context.view_layer.update()
